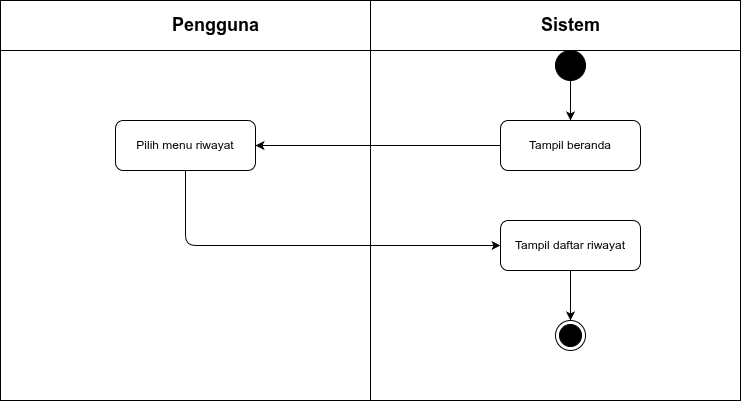

The diagram above was exported from draw.io. Its source (the exported page's mxGraphModel, read from the mxfile embedded in the PNG):
<mxGraphModel dx="686" dy="780" grid="1" gridSize="10" guides="1" tooltips="1" connect="1" arrows="1" fold="1" page="1" pageScale="1" pageWidth="827" pageHeight="1169" math="0" shadow="0">
  <root>
    <mxCell id="0" />
    <mxCell id="1" parent="0" />
    <mxCell id="2" value="" style="shape=internalStorage;whiteSpace=wrap;html=1;backgroundOutline=1;dx=370;dy=50;" parent="1" vertex="1">
      <mxGeometry x="80" y="60" width="740" height="400" as="geometry" />
    </mxCell>
    <mxCell id="3" value="Pengguna" style="text;html=1;strokeColor=none;fillColor=none;align=center;verticalAlign=middle;rounded=1;fontSize=18;fontStyle=1" parent="1" vertex="1">
      <mxGeometry x="245" y="70" width="100" height="30" as="geometry" />
    </mxCell>
    <mxCell id="4" value="Sistem" style="text;html=1;strokeColor=none;fillColor=none;align=center;verticalAlign=middle;rounded=1;fontSize=18;fontStyle=1" parent="1" vertex="1">
      <mxGeometry x="615" y="70" width="70" height="30" as="geometry" />
    </mxCell>
    <mxCell id="start" value="" style="ellipse;whiteSpace=wrap;html=1;aspect=fixed;fillColor=#000000;strokeColor=#000000;" parent="1" vertex="1">
      <mxGeometry x="635" y="110" width="30" height="30" as="geometry" />
    </mxCell>
    <mxCell id="beranda" value="Tampil beranda" style="rounded=1;whiteSpace=wrap;html=1;" parent="1" vertex="1">
      <mxGeometry x="580" y="180" width="140" height="50" as="geometry" />
    </mxCell>
    <mxCell id="e1" value="" style="endArrow=classic;html=1;exitX=0.5;exitY=1;entryX=0.5;entryY=0;" parent="1" source="start" target="beranda" edge="1">
      <mxGeometry relative="1" as="geometry" />
    </mxCell>
    <mxCell id="menu" value="Pilih menu riwayat" style="rounded=1;whiteSpace=wrap;html=1;" parent="1" vertex="1">
      <mxGeometry x="195" y="180" width="140" height="50" as="geometry" />
    </mxCell>
    <mxCell id="e2" value="" style="endArrow=classic;html=1;exitX=0;exitY=0.5;entryX=1;entryY=0.5;" parent="1" source="beranda" target="menu" edge="1">
      <mxGeometry relative="1" as="geometry" />
    </mxCell>
    <mxCell id="riwayat" value="Tampil daftar riwayat" style="rounded=1;whiteSpace=wrap;html=1;" parent="1" vertex="1">
      <mxGeometry x="580" y="280" width="140" height="50" as="geometry" />
    </mxCell>
    <mxCell id="e3" value="" style="endArrow=classic;html=1;exitX=0.5;exitY=1;entryX=0;entryY=0.5;" parent="1" source="menu" target="riwayat" edge="1">
      <mxGeometry relative="1" as="geometry">
        <Array as="points">
          <mxPoint x="265" y="305" />
        </Array>
      </mxGeometry>
    </mxCell>
    <mxCell id="end" value="" style="ellipse;html=1;shape=endState;fillColor=#000000;strokeColor=#000000;" parent="1" vertex="1">
      <mxGeometry x="635" y="380" width="30" height="30" as="geometry" />
    </mxCell>
    <mxCell id="e4" value="" style="endArrow=classic;html=1;exitX=0.5;exitY=1;entryX=0.5;entryY=0;" parent="1" source="riwayat" target="end" edge="1">
      <mxGeometry relative="1" as="geometry" />
    </mxCell>
  </root>
</mxGraphModel>